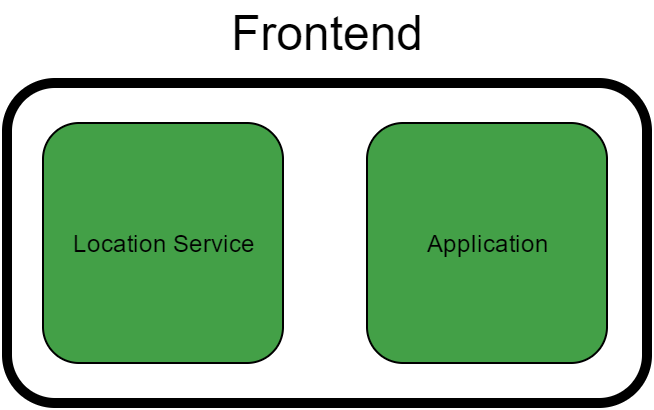

The diagram above was exported from draw.io. Its source (the exported page's mxGraphModel, read from the mxfile embedded in the PNG):
<mxGraphModel dx="1195" dy="642" grid="1" gridSize="10" guides="1" tooltips="1" connect="1" arrows="1" fold="1" page="1" pageScale="1" pageWidth="826" pageHeight="1169" background="#ffffff" math="0" shadow="0">
  <root>
    <mxCell id="0" />
    <mxCell id="1" parent="0" />
    <mxCell id="2" value="" style="rounded=1;whiteSpace=wrap;html=1;shadow=0;labelBackgroundColor=none;strokeColor=#000000;strokeWidth=5;fillColor=none;gradientColor=none;fontSize=12;fontColor=#000000;align=center;" vertex="1" parent="1">
      <mxGeometry x="60" y="1460" width="320" height="160" as="geometry" />
    </mxCell>
    <mxCell id="3" value="&lt;font style=&quot;font-size: 24px&quot;&gt;Frontend&lt;/font&gt;" style="text;html=1;strokeColor=none;fillColor=none;align=center;verticalAlign=middle;whiteSpace=wrap;overflow=hidden;rounded=1;shadow=0;labelBackgroundColor=none;fontSize=24;fontColor=#000000;" vertex="1" parent="1">
      <mxGeometry x="145" y="1420" width="150" height="30" as="geometry" />
    </mxCell>
    <mxCell id="4" value="&lt;div style=&quot;text-align: center&quot;&gt;&lt;span style=&quot;font-size: 12px ; line-height: 200%&quot;&gt;Location Service&lt;/span&gt;&lt;/div&gt;" style="rounded=1;whiteSpace=wrap;html=1;shadow=0;strokeColor=#000000;strokeWidth=1;fillColor=#43A047;gradientColor=none;fontSize=12;fontColor=#000000;align=center;verticalAlign=middle;labelPosition=center;verticalLabelPosition=middle;spacing=0;" vertex="1" parent="1">
      <mxGeometry x="78" y="1480" width="120" height="120" as="geometry" />
    </mxCell>
    <mxCell id="5" value="&lt;div style=&quot;text-align: center&quot;&gt;&lt;span style=&quot;font-size: 12px ; line-height: 200%&quot;&gt;Application&lt;/span&gt;&lt;/div&gt;" style="rounded=1;whiteSpace=wrap;html=1;shadow=0;strokeColor=#000000;strokeWidth=1;fillColor=#43A047;gradientColor=none;fontSize=12;fontColor=#000000;align=center;verticalAlign=middle;labelPosition=center;verticalLabelPosition=middle;spacing=0;" vertex="1" parent="1">
      <mxGeometry x="240" y="1480" width="120" height="120" as="geometry" />
    </mxCell>
  </root>
</mxGraphModel>